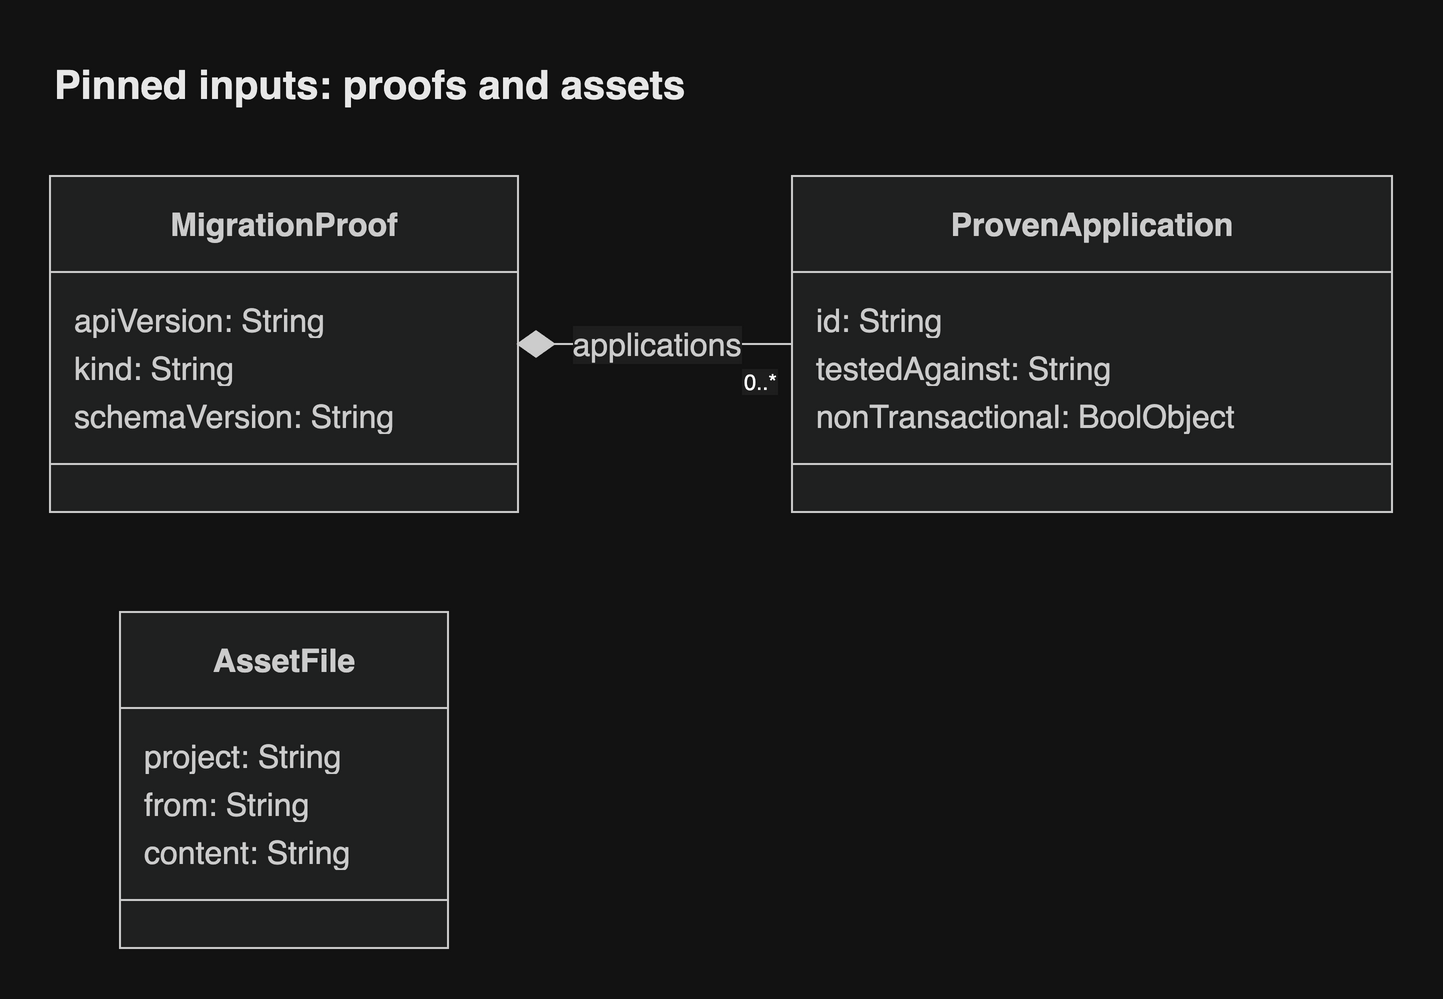

The diagram above was exported from draw.io. Its source (the exported page's mxGraphModel, read from the mxfile embedded in the PNG):
<mxGraphModel grid="0" gridSize="10" guides="1" tooltips="1" connect="1" arrows="1" fold="0" page="0" pageScale="1" pageWidth="827" pageHeight="1169" math="0" shadow="0">
  <root>
    <mxCell id="0" />
    <mxCell id="1" parent="0" />
    <UserObject label="&lt;b&gt;MigrationProof&lt;/b&gt;" mermaidId="n:MigrationProof" mermaidBaseStyle="swimlane;html=1;fontStyle=1;fontSize=16;align=center;verticalAlign=middle;horizontal=1;childLayout=stackLayout;startSize=48;horizontalStack=0;resizeParent=1;resizeParentMax=0;resizeLast=0;collapsible=0;marginTop=12;marginBottom=12;stackSpacing=0;swimlaneFillColor=light-dark(#ECECFF,#1f2020);whiteSpace=wrap;fillColor=light-dark(#ECECFF,#1f2020);strokeColor=light-dark(#9370DB,#cccccc);fontColor=light-dark(#333333,#cccccc);fontFamily=Helvetica;" mermaidBaseValue="&lt;b&gt;MigrationProof&lt;/b&gt;" id="2">
      <mxCell parent="1" style="swimlane;html=1;fontStyle=1;fontSize=16;align=center;verticalAlign=middle;horizontal=1;childLayout=stackLayout;startSize=48;horizontalStack=0;resizeParent=1;resizeParentMax=0;resizeLast=0;collapsible=0;marginTop=12;marginBottom=12;stackSpacing=0;swimlaneFillColor=light-dark(#ECECFF,#1f2020);whiteSpace=wrap;fillColor=light-dark(#ECECFF,#1f2020);strokeColor=light-dark(#9370DB,#cccccc);fontColor=light-dark(#333333,#cccccc);fontFamily=Helvetica;" vertex="1">
        <mxGeometry height="168" width="234" x="8" y="8" as="geometry" />
      </mxCell>
    </UserObject>
    <mxCell id="3" parent="2" style="text;fontSize=16;strokeColor=none;fillColor=none;align=left;verticalAlign=middle;spacingLeft=10;spacingRight=12;spacingBottom=2;overflow=hidden;rotatable=0;points=[[0,0.5],[1,0.5]];portConstraint=eastwest;fontColor=light-dark(#333333,#cccccc);fontFamily=Helvetica;" value="apiVersion: String" vertex="1">
      <mxGeometry height="24" width="234" y="60" as="geometry" />
    </mxCell>
    <mxCell id="4" parent="2" style="text;fontSize=16;strokeColor=none;fillColor=none;align=left;verticalAlign=middle;spacingLeft=10;spacingRight=12;spacingBottom=2;overflow=hidden;rotatable=0;points=[[0,0.5],[1,0.5]];portConstraint=eastwest;fontColor=light-dark(#333333,#cccccc);fontFamily=Helvetica;" value="kind: String" vertex="1">
      <mxGeometry height="24" width="234" y="84" as="geometry" />
    </mxCell>
    <mxCell id="5" parent="2" style="text;fontSize=16;strokeColor=none;fillColor=none;align=left;verticalAlign=middle;spacingLeft=10;spacingRight=12;spacingBottom=2;overflow=hidden;rotatable=0;points=[[0,0.5],[1,0.5]];portConstraint=eastwest;fontColor=light-dark(#333333,#cccccc);fontFamily=Helvetica;" value="schemaVersion: String" vertex="1">
      <mxGeometry height="24" width="234" y="108" as="geometry" />
    </mxCell>
    <mxCell id="6" parent="2" style="line;strokeWidth=1;fillColor=none;spacingLeft=3;spacingRight=3;rotatable=0;points=[];strokeColor=inherit;fontFamily=Helvetica;" vertex="1">
      <mxGeometry height="24" width="234" y="132" as="geometry" />
    </mxCell>
    <UserObject label="&lt;b&gt;ProvenApplication&lt;/b&gt;" mermaidId="n:ProvenApplication" mermaidBaseStyle="swimlane;html=1;fontStyle=1;fontSize=16;align=center;verticalAlign=middle;horizontal=1;childLayout=stackLayout;startSize=48;horizontalStack=0;resizeParent=1;resizeParentMax=0;resizeLast=0;collapsible=0;marginTop=12;marginBottom=12;stackSpacing=0;swimlaneFillColor=light-dark(#ECECFF,#1f2020);whiteSpace=wrap;fillColor=light-dark(#ECECFF,#1f2020);strokeColor=light-dark(#9370DB,#cccccc);fontColor=light-dark(#333333,#cccccc);fontFamily=Helvetica;" mermaidBaseValue="&lt;b&gt;ProvenApplication&lt;/b&gt;" id="7">
      <mxCell parent="1" style="swimlane;html=1;fontStyle=1;fontSize=16;align=center;verticalAlign=middle;horizontal=1;childLayout=stackLayout;startSize=48;horizontalStack=0;resizeParent=1;resizeParentMax=0;resizeLast=0;collapsible=0;marginTop=12;marginBottom=12;stackSpacing=0;swimlaneFillColor=light-dark(#ECECFF,#1f2020);whiteSpace=wrap;fillColor=light-dark(#ECECFF,#1f2020);strokeColor=light-dark(#9370DB,#cccccc);fontColor=light-dark(#333333,#cccccc);fontFamily=Helvetica;" vertex="1">
        <mxGeometry height="168" width="300" x="379" y="8" as="geometry" />
      </mxCell>
    </UserObject>
    <mxCell id="8" parent="7" style="text;fontSize=16;strokeColor=none;fillColor=none;align=left;verticalAlign=middle;spacingLeft=10;spacingRight=12;spacingBottom=2;overflow=hidden;rotatable=0;points=[[0,0.5],[1,0.5]];portConstraint=eastwest;fontColor=light-dark(#333333,#cccccc);fontFamily=Helvetica;" value="id: String" vertex="1">
      <mxGeometry height="24" width="300" y="60" as="geometry" />
    </mxCell>
    <mxCell id="9" parent="7" style="text;fontSize=16;strokeColor=none;fillColor=none;align=left;verticalAlign=middle;spacingLeft=10;spacingRight=12;spacingBottom=2;overflow=hidden;rotatable=0;points=[[0,0.5],[1,0.5]];portConstraint=eastwest;fontColor=light-dark(#333333,#cccccc);fontFamily=Helvetica;" value="testedAgainst: String" vertex="1">
      <mxGeometry height="24" width="300" y="84" as="geometry" />
    </mxCell>
    <mxCell id="10" parent="7" style="text;fontSize=16;strokeColor=none;fillColor=none;align=left;verticalAlign=middle;spacingLeft=10;spacingRight=12;spacingBottom=2;overflow=hidden;rotatable=0;points=[[0,0.5],[1,0.5]];portConstraint=eastwest;fontColor=light-dark(#333333,#cccccc);fontFamily=Helvetica;" value="nonTransactional: BoolObject" vertex="1">
      <mxGeometry height="24" width="300" y="108" as="geometry" />
    </mxCell>
    <mxCell id="11" parent="7" style="line;strokeWidth=1;fillColor=none;spacingLeft=3;spacingRight=3;rotatable=0;points=[];strokeColor=inherit;fontFamily=Helvetica;" vertex="1">
      <mxGeometry height="24" width="300" y="132" as="geometry" />
    </mxCell>
    <UserObject label="&lt;b&gt;AssetFile&lt;/b&gt;" mermaidId="n:AssetFile" mermaidBaseStyle="swimlane;html=1;fontStyle=1;fontSize=16;align=center;verticalAlign=middle;horizontal=1;childLayout=stackLayout;startSize=48;horizontalStack=0;resizeParent=1;resizeParentMax=0;resizeLast=0;collapsible=0;marginTop=12;marginBottom=12;stackSpacing=0;swimlaneFillColor=light-dark(#ECECFF,#1f2020);whiteSpace=wrap;fillColor=light-dark(#ECECFF,#1f2020);strokeColor=light-dark(#9370DB,#cccccc);fontColor=light-dark(#333333,#cccccc);fontFamily=Helvetica;" mermaidBaseValue="&lt;b&gt;AssetFile&lt;/b&gt;" id="12">
      <mxCell parent="1" style="swimlane;html=1;fontStyle=1;fontSize=16;align=center;verticalAlign=middle;horizontal=1;childLayout=stackLayout;startSize=48;horizontalStack=0;resizeParent=1;resizeParentMax=0;resizeLast=0;collapsible=0;marginTop=12;marginBottom=12;stackSpacing=0;swimlaneFillColor=light-dark(#ECECFF,#1f2020);whiteSpace=wrap;fillColor=light-dark(#ECECFF,#1f2020);strokeColor=light-dark(#9370DB,#cccccc);fontColor=light-dark(#333333,#cccccc);fontFamily=Helvetica;" vertex="1">
        <mxGeometry height="168" width="164" x="43" y="226" as="geometry" />
      </mxCell>
    </UserObject>
    <mxCell id="13" parent="12" style="text;fontSize=16;strokeColor=none;fillColor=none;align=left;verticalAlign=middle;spacingLeft=10;spacingRight=12;spacingBottom=2;overflow=hidden;rotatable=0;points=[[0,0.5],[1,0.5]];portConstraint=eastwest;fontColor=light-dark(#333333,#cccccc);fontFamily=Helvetica;" value="project: String" vertex="1">
      <mxGeometry height="24" width="164" y="60" as="geometry" />
    </mxCell>
    <mxCell id="14" parent="12" style="text;fontSize=16;strokeColor=none;fillColor=none;align=left;verticalAlign=middle;spacingLeft=10;spacingRight=12;spacingBottom=2;overflow=hidden;rotatable=0;points=[[0,0.5],[1,0.5]];portConstraint=eastwest;fontColor=light-dark(#333333,#cccccc);fontFamily=Helvetica;" value="from: String" vertex="1">
      <mxGeometry height="24" width="164" y="84" as="geometry" />
    </mxCell>
    <mxCell id="15" parent="12" style="text;fontSize=16;strokeColor=none;fillColor=none;align=left;verticalAlign=middle;spacingLeft=10;spacingRight=12;spacingBottom=2;overflow=hidden;rotatable=0;points=[[0,0.5],[1,0.5]];portConstraint=eastwest;fontColor=light-dark(#333333,#cccccc);fontFamily=Helvetica;" value="content: String" vertex="1">
      <mxGeometry height="24" width="164" y="108" as="geometry" />
    </mxCell>
    <mxCell id="16" parent="12" style="line;strokeWidth=1;fillColor=none;spacingLeft=3;spacingRight=3;rotatable=0;points=[];strokeColor=inherit;fontFamily=Helvetica;" vertex="1">
      <mxGeometry height="24" width="164" y="132" as="geometry" />
    </mxCell>
    <UserObject label="applications" mermaidId="e:MigrationProof-&gt;ProvenApplication#0" mermaidBaseStyle="curved=1;startArrow=mermaidDiamond;startSize=17;startFill=1;endArrow=none;strokeColor=light-dark(#333333,#cccccc);html=1;fontSize=16;fontColor=light-dark(#333333,#cccccc);exitX=1;exitY=0.5;entryX=0;entryY=0.5;fontFamily=Helvetica;labelBackgroundColor=light-dark(#ffffff,#1e1e1e);" mermaidBaseValue="applications" id="17">
      <mxCell edge="1" parent="1" source="2" style="curved=1;startArrow=mermaidDiamond;startSize=17;startFill=1;endArrow=none;strokeColor=light-dark(#333333,#cccccc);html=1;fontSize=16;fontColor=light-dark(#333333,#cccccc);exitX=1;exitY=0.5;entryX=0;entryY=0.5;fontFamily=Helvetica;labelBackgroundColor=light-dark(#ffffff,#1e1e1e);" target="7">
        <mxGeometry relative="1" as="geometry">
          <Array as="points" />
        </mxGeometry>
      </mxCell>
    </UserObject>
    <mxCell id="18" parent="17" style="edgeLabel;resizable=0;fontSize=11;spacing=8;align=right;verticalAlign=top;fontFamily=Helvetica;labelBackgroundColor=light-dark(#ffffff,#1e1e1e);" value="0..*" vertex="1">
      <mxGeometry relative="1" x="1" as="geometry" />
    </mxCell>
    <mxCell id="header" value="Pinned inputs: proofs and assets" style="text;html=1;whiteSpace=wrap;align=left;verticalAlign=middle;fontSize=20;fontStyle=1;fontColor=light-dark(#1a1a1a,#e8e8e8);fontFamily=Helvetica;" vertex="1" parent="1">
      <mxGeometry x="8" y="-56" width="671" height="36" as="geometry" />
    </mxCell>
  </root>
</mxGraphModel>